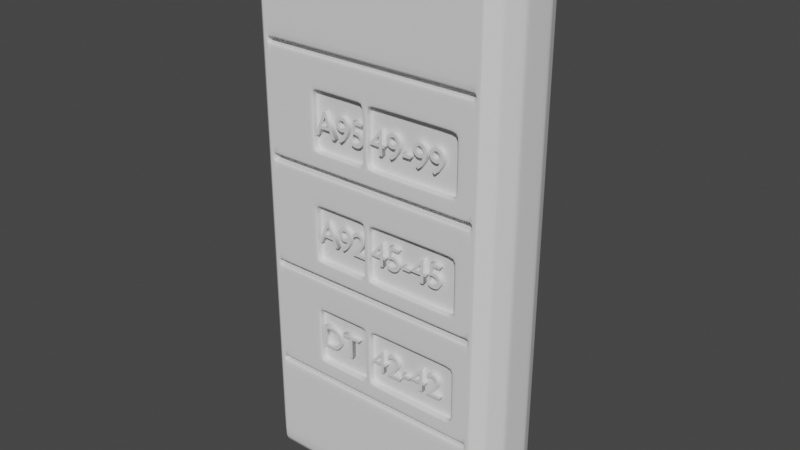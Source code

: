 # Source: gas_station_post.blend  (saved by Blender 2.90.8; exported with 4.5.12 LTS)
import bpy
from mathutils import Matrix  # noqa: F401  (used for matrix-valued properties, if any)

bpy.ops.wm.read_factory_settings(use_empty=True)
scene = bpy.context.scene
scene.name = 'Scene'

# ---- collections
col_collection = bpy.data.collections.new('Collection'); scene.collection.children.link(col_collection)

# ---- world
world_world = bpy.data.worlds.new('World'); scene.world = world_world
world_world.use_nodes = True; world_world.node_tree.nodes.clear()
_N = world_world.node_tree.nodes; _L = world_world.node_tree.links
n0 = _N.new('ShaderNodeOutputWorld'); n0.name = 'World Output'; n0.location = (300, 300)
n1 = _N.new('ShaderNodeBackground'); n1.name = 'Background'; n1.location = (10, 300)
n1.inputs[0].default_value = (0.05088, 0.05088, 0.05088, 1.0)
_L.new(n1.outputs[0], n0.inputs[0])
n0.is_active_output = True
world_world.color = (0.05088, 0.05088, 0.05088)
world_world.use_sun_shadow = False
world_world.sun_shadow_jitter_overblur = 0.0

# ---- meshes
me_001 = bpy.data.meshes.new('Куб.001')
me_001.from_pydata([(-1.704, -0.6888, -1.0), (-1.704, -0.6888, 7.354), (-1.704, 0.6888, -1.0), (-1.704, 0.6888, 7.354), (1.704, -0.6888, -1.0), (1.704, -0.6888, 7.354), (1.704, 0.6888, -1.0), (1.704, 0.6888, 7.354), (-1.773, 0.6876, -1.0), (-1.773, -0.6876, -1.0), (-1.773, -0.6876, 7.354), (-1.773, 0.6876, 7.354), (1.773, 0.6876, 7.354), (1.773, 0.6876, -1.0), (1.773, -0.6876, -1.0), (1.773, -0.6876, 7.354), (-1.704, -0.6888, 0.6707), (-1.704, -0.6888, 2.341), (-1.704, -0.6888, 4.012), (-1.704, -0.6888, 5.683), (-1.704, 0.6888, 5.683), (-1.704, 0.6888, 4.012), (-1.704, 0.6888, 2.341), (-1.704, 0.6888, 0.6707), (1.704, 0.6888, 5.683), (1.704, 0.6888, 4.012), (1.704, 0.6888, 2.341), (1.704, 0.6888, 0.6707), (1.704, -0.6888, 5.683), (1.704, -0.6888, 4.012), (1.704, -0.6888, 2.341), (1.704, -0.6888, 0.6707), (-1.773, -0.6876, 0.6707), (-1.773, -0.6876, 2.341), (-1.773, -0.6876, 4.012), (-1.773, -0.6876, 5.683), (-1.773, 0.6876, 5.683), (-1.773, 0.6876, 4.012), (-1.773, 0.6876, 2.341), (-1.773, 0.6876, 0.6707), (1.773, 0.6876, 5.683), (1.773, 0.6876, 4.012), (1.773, 0.6876, 2.341), (1.773, 0.6876, 0.6707), (1.773, -0.6876, 5.683), (1.773, -0.6876, 4.012), (1.773, -0.6876, 2.341), (1.773, -0.6876, 0.6707), (-1.704, 0.6888, 0.5948), (1.704, 0.6888, 0.5948), (1.704, -0.6888, 0.5948), (-1.773, 0.6876, 0.5948), (1.773, 0.6876, 0.5948), (1.773, -0.6876, 0.5948), (-1.704, -0.6888, 0.5948), (-1.773, -0.6876, 0.5948), (-1.704, -0.6888, 2.251), (-1.704, 0.6888, 2.251), (1.704, 0.6888, 2.251), (1.704, -0.6888, 2.251), (-1.773, -0.6876, 2.251), (-1.773, 0.6876, 2.251), (1.773, 0.6876, 2.251), (1.773, -0.6876, 2.251), (-1.704, -0.6888, 3.908), (-1.704, 0.6888, 3.908), (1.704, 0.6888, 3.908), (1.704, -0.6888, 3.908), (-1.773, -0.6876, 3.908), (-1.773, 0.6876, 3.908), (1.773, 0.6876, 3.908), (1.773, -0.6876, 3.908), (-1.704, -0.6888, 5.607), (-1.704, 0.6888, 5.607), (1.704, 0.6888, 5.607), (1.704, -0.6888, 5.607), (-1.773, -0.6876, 5.607), (-1.773, 0.6876, 5.607), (1.773, 0.6876, 5.607), (1.773, -0.6876, 5.607), (-0.4544, 0.6888, -1.0), (-0.4544, 0.6888, 7.354), (-0.4544, -0.6888, -1.0), (-0.4544, -0.6888, 7.354), (-0.4544, -0.6888, 0.6707), (-0.4544, -0.6888, 2.341), (-0.4544, -0.6888, 4.012), (-0.4544, -0.6888, 5.683), (-0.4544, 0.6888, 0.6707), (-0.4544, 0.6888, 2.341), (-0.4544, 0.6888, 4.012), (-0.4544, 0.6888, 5.683), (-0.4544, 0.6888, 0.5948), (-0.4544, -0.6888, 0.5948), (-0.4544, 0.6888, 2.251), (-0.4544, -0.6888, 2.251), (-0.4544, 0.6888, 3.908), (-0.4544, -0.6888, 3.908), (-0.4544, 0.6888, 5.607), (-0.4544, -0.6888, 5.607), (1.462, -0.6888, 5.139), (1.462, -0.6888, 4.251), (-0.04849, -0.6888, 4.251), (-0.9233, -0.6888, 4.251), (-0.9233, -0.6888, 5.139), (-0.04849, -0.6888, 5.139), (1.462, -0.6888, 3.444), (1.462, -0.6888, 2.576), (-0.04849, -0.6888, 2.576), (-0.9233, -0.6888, 2.576), (-0.9233, -0.6888, 3.444), (-0.04849, -0.6888, 3.444), (1.462, -0.6888, 1.785), (1.462, -0.6888, 0.9078), (-0.04849, -0.6888, 0.9078), (-0.9233, -0.6888, 0.9078), (-0.9233, -0.6888, 1.785), (-0.04849, -0.6888, 1.785), (-0.3538, 0.6888, 7.354), (-0.3538, -0.6888, -1.0), (-0.3538, 0.6888, 0.6707), (-0.3538, 0.6888, 2.341), (-0.3538, 0.6888, 4.012), (-0.3538, 0.6888, 5.683), (-0.3538, 0.6888, 0.5948), (-0.3538, 0.6888, 2.251), (-0.3538, 0.6888, 3.908), (-0.3538, 0.6888, 5.607), (-0.3538, 0.6888, -1.0), (-0.3538, -0.6888, 7.354), (-0.3538, -0.6888, 0.6707), (-0.3538, -0.6888, 2.341), (-0.3538, -0.6888, 4.012), (-0.3538, -0.6888, 5.683), (-0.3538, -0.6888, 0.5948), (-0.3538, -0.6888, 2.251), (-0.3538, -0.6888, 3.908), (-0.3538, -0.6888, 5.607), (0.02196, -0.6888, 4.251), (0.02196, -0.6888, 5.139), (0.02196, -0.6888, 2.576), (0.02196, -0.6888, 3.444), (0.02196, -0.6888, 0.9078), (0.02196, -0.6888, 1.785), (1.462, -0.5809, 5.139), (1.462, -0.5809, 4.251), (-0.04849, -0.5809, 4.251), (-0.9233, -0.5809, 4.251), (-0.9233, -0.5809, 5.139), (-0.04849, -0.5809, 5.139), (1.462, -0.5809, 3.444), (1.462, -0.5809, 2.576), (-0.04849, -0.5809, 2.576), (-0.9233, -0.5809, 2.576), (-0.9233, -0.5809, 3.444), (-0.04849, -0.5809, 3.444), (1.462, -0.5809, 1.785), (1.462, -0.5809, 0.9078), (-0.04849, -0.5809, 0.9078), (-0.9233, -0.5809, 0.9078), (-0.9233, -0.5809, 1.785), (-0.04849, -0.5809, 1.785), (0.02196, -0.5809, 4.251), (0.02196, -0.5809, 5.139), (0.02196, -0.5809, 2.576), (0.02196, -0.5809, 3.444), (0.02196, -0.5809, 0.9078), (0.02196, -0.5809, 1.785), (-1.704, -0.5247, 0.5948), (-1.704, -0.5247, 0.6707), (-1.704, -0.5247, 2.251), (-1.704, -0.5247, 2.341), (-1.704, -0.5247, 3.908), (-1.704, -0.5247, 4.012), (-1.704, -0.5247, 5.607), (-1.704, -0.5247, 5.683), (-0.4544, -0.5247, 0.6707), (-0.4544, -0.5247, 2.341), (-0.4544, -0.5247, 4.012), (-0.4544, -0.5247, 5.683), (1.704, -0.5247, 0.6707), (1.704, -0.5247, 0.5948), (-0.4544, -0.5247, 0.5948), (1.704, -0.5247, 2.341), (1.704, -0.5247, 2.251), (-0.4544, -0.5247, 2.251), (1.704, -0.5247, 4.012), (1.704, -0.5247, 3.908), (-0.4544, -0.5247, 3.908), (1.704, -0.5247, 5.683), (1.704, -0.5247, 5.607), (-0.4544, -0.5247, 5.607), (-0.3538, -0.5247, 0.6707), (-0.3538, -0.5247, 2.341), (-0.3538, -0.5247, 4.012), (-0.3538, -0.5247, 5.683), (-0.3538, -0.5247, 0.5948), (-0.3538, -0.5247, 2.251), (-0.3538, -0.5247, 3.908), (-0.3538, -0.5247, 5.607), (-1.942, 0.5425, -1.0), (-1.942, -0.5425, -1.0), (-1.942, -0.5425, 5.683), (-1.942, -0.5425, 7.354), (-1.942, 0.5425, 7.354), (-1.942, 0.5425, 0.5948), (1.942, 0.5425, 0.5948), (1.942, 0.5425, -1.0), (1.942, -0.5425, -1.0), (1.942, 0.5425, 7.354), (1.942, -0.5425, 7.354), (1.942, -0.5425, 0.5948), (-1.942, -0.5425, 0.5948), (-1.942, -0.5425, 0.6707), (-1.942, -0.5425, 2.251), (-1.942, -0.5425, 2.341), (-1.942, -0.5425, 3.908), (-1.942, -0.5425, 4.012), (-1.942, -0.5425, 5.607), (-1.942, 0.5425, 5.683), (-1.942, 0.5425, 5.607), (-1.942, 0.5425, 4.012), (-1.942, 0.5425, 3.908), (-1.942, 0.5425, 2.341), (-1.942, 0.5425, 2.251), (-1.942, 0.5425, 0.6707), (1.942, 0.5425, 5.683), (1.942, 0.5425, 5.607), (1.942, 0.5425, 4.012), (1.942, 0.5425, 3.908), (1.942, 0.5425, 2.341), (1.942, 0.5425, 2.251), (1.942, 0.5425, 0.6707), (1.942, -0.5425, 5.683), (1.942, -0.5425, 5.607), (1.942, -0.5425, 4.012), (1.942, -0.5425, 3.908), (1.942, -0.5425, 2.341), (1.942, -0.5425, 2.251), (1.942, -0.5425, 0.6707), (-2.067, 0.2563, -1.0), (-2.067, -0.2563, -1.0), (-2.067, -0.2563, 5.683), (-2.067, -0.2563, 7.354), (-2.067, 0.2563, 7.354), (-2.067, 0.2563, 0.5948), (2.067, 0.2563, 0.5948), (2.067, 0.2563, -1.0), (2.067, -0.2563, -1.0), (2.067, 0.2563, 7.354), (2.067, -0.2563, 7.354), (2.067, -0.2563, 0.5948), (-2.067, -0.2563, 0.5948), (-2.067, -0.2563, 0.6707), (-2.067, -0.2563, 2.251), (-2.067, -0.2563, 2.341), (-2.067, -0.2563, 3.908), (-2.067, -0.2563, 4.012), (-2.067, -0.2563, 5.607), (-2.067, 0.2563, 5.683), (-2.067, 0.2563, 5.607), (-2.067, 0.2563, 4.012), (-2.067, 0.2563, 3.908), (-2.067, 0.2563, 2.341), (-2.067, 0.2563, 2.251), (-2.067, 0.2563, 0.6707), (2.067, 0.2563, 5.683), (2.067, 0.2563, 5.607), (2.067, 0.2563, 4.012), (2.067, 0.2563, 3.908), (2.067, 0.2563, 2.341), (2.067, 0.2563, 2.251), (2.067, 0.2563, 0.6707), (2.067, -0.2563, 5.683), (2.067, -0.2563, 5.607), (2.067, -0.2563, 4.012), (2.067, -0.2563, 3.908), (2.067, -0.2563, 2.341), (2.067, -0.2563, 2.251), (2.067, -0.2563, 0.6707)], [], [(2, 0, 9, 8), (123, 118, 7, 24), (1, 3, 11, 10), (87, 83, 1, 19), (128, 6, 4, 119), (81, 3, 1, 83), (43, 62, 231, 232), (39, 51, 205, 225), (50, 4, 14, 53), (4, 6, 13, 14), (48, 2, 8, 51), (19, 1, 10, 35), (7, 5, 15, 12), (24, 7, 12, 40), (49, 27, 43, 52), (58, 26, 42, 62), (66, 25, 41, 70), (74, 24, 40, 78), (54, 16, 32, 55), (56, 17, 33, 60), (64, 18, 34, 68), (72, 19, 35, 76), (3, 20, 36, 11), (73, 21, 37, 77), (65, 22, 38, 69), (57, 23, 39, 61), (5, 28, 44, 15), (75, 29, 45, 79), (67, 30, 46, 71), (59, 31, 47, 63), (10, 11, 204, 203), (42, 70, 229, 230), (35, 10, 203, 202), (44, 79, 234, 233), (41, 78, 227, 228), (8, 9, 201, 200), (78, 40, 226, 227), (40, 12, 209, 226), (87, 19, 175, 179), (67, 29, 186, 187), (28, 133, 195, 189), (86, 18, 173, 178), (124, 120, 27, 49), (125, 121, 26, 58), (126, 122, 25, 66), (127, 123, 24, 74), (128, 124, 49, 6), (82, 93, 54, 0), (36, 77, 220, 219), (61, 39, 225, 224), (0, 54, 55, 9), (6, 49, 52, 13), (23, 48, 51, 39), (31, 50, 53, 47), (120, 125, 58, 27), (135, 95, 117, 143), (45, 71, 236, 235), (34, 76, 218, 217), (30, 59, 63, 46), (22, 57, 61, 38), (16, 56, 60, 32), (27, 58, 62, 43), (121, 126, 66, 26), (136, 97, 111, 141), (69, 38, 223, 222), (70, 41, 228, 229), (29, 67, 71, 45), (21, 65, 69, 37), (17, 64, 68, 33), (26, 66, 70, 42), (122, 127, 74, 25), (137, 99, 105, 139), (77, 37, 221, 220), (37, 69, 222, 221), (28, 75, 79, 44), (20, 73, 77, 36), (18, 72, 76, 34), (25, 74, 78, 41), (18, 86, 102, 103), (21, 73, 98, 90), (97, 64, 110, 111), (22, 65, 96, 89), (31, 59, 112, 113), (23, 57, 94, 88), (119, 134, 93, 82), (2, 48, 92, 80), (73, 20, 91, 98), (65, 21, 90, 96), (57, 22, 89, 94), (48, 23, 88, 92), (29, 132, 194, 186), (85, 17, 171, 177), (19, 72, 174, 175), (59, 30, 183, 184), (118, 81, 83, 129), (2, 80, 82, 0), (133, 129, 83, 87), (20, 3, 81, 91), (108, 111, 155, 152), (138, 139, 105, 102), (132, 29, 101, 138), (29, 75, 100, 101), (72, 18, 103, 104), (99, 72, 104, 105), (105, 104, 148, 149), (140, 141, 111, 108), (17, 85, 108, 109), (30, 67, 106, 107), (131, 30, 107, 140), (64, 17, 109, 110), (115, 114, 158, 159), (142, 143, 117, 114), (130, 31, 113, 142), (56, 16, 115, 116), (16, 84, 114, 115), (95, 56, 116, 117), (84, 130, 142, 114), (104, 103, 147, 148), (85, 131, 140, 108), (113, 112, 156, 157), (86, 132, 138, 102), (112, 143, 167, 156), (28, 5, 129, 133), (7, 118, 129, 5), (30, 131, 193, 183), (84, 16, 169, 176), (18, 64, 172, 173), (31, 130, 192, 180), (4, 50, 134, 119), (75, 137, 139, 100), (90, 98, 127, 122), (67, 136, 141, 106), (89, 96, 126, 121), (59, 135, 143, 112), (88, 94, 125, 120), (80, 92, 124, 128), (98, 91, 123, 127), (96, 90, 122, 126), (94, 89, 121, 125), (92, 88, 120, 124), (80, 128, 119, 82), (91, 81, 118, 123), (146, 149, 148, 147), (152, 155, 154, 153), (158, 161, 160, 159), (157, 156, 167, 166), (151, 150, 165, 164), (145, 144, 163, 162), (143, 142, 166, 167), (116, 115, 159, 160), (138, 101, 145, 162), (107, 106, 150, 151), (117, 116, 160, 161), (100, 139, 163, 144), (109, 108, 152, 153), (141, 140, 164, 165), (102, 105, 149, 146), (140, 107, 151, 164), (110, 109, 153, 154), (106, 141, 165, 150), (101, 100, 144, 145), (111, 110, 154, 155), (139, 138, 162, 163), (114, 117, 161, 158), (142, 113, 157, 166), (103, 102, 146, 147), (182, 176, 169, 168), (185, 177, 171, 170), (188, 178, 173, 172), (191, 179, 175, 174), (199, 195, 179, 191), (198, 194, 178, 188), (197, 193, 177, 185), (196, 192, 176, 182), (181, 180, 192, 196), (184, 183, 193, 197), (187, 186, 194, 198), (190, 189, 195, 199), (134, 50, 181, 196), (54, 93, 182, 168), (135, 59, 184, 197), (93, 134, 196, 182), (136, 67, 187, 198), (75, 28, 189, 190), (137, 75, 190, 199), (56, 95, 185, 170), (95, 135, 197, 185), (97, 136, 198, 188), (64, 97, 188, 172), (130, 84, 176, 192), (131, 85, 177, 193), (50, 31, 180, 181), (99, 137, 199, 191), (132, 86, 178, 194), (16, 54, 168, 169), (72, 99, 191, 174), (133, 87, 179, 195), (17, 56, 170, 171), (218, 202, 242, 258), (219, 220, 260, 259), (216, 217, 257, 256), (217, 218, 258, 257), (238, 239, 279, 278), (214, 215, 255, 254), (236, 237, 277, 276), (201, 212, 252, 241), (212, 213, 253, 252), (234, 235, 275, 274), (239, 211, 251, 279), (211, 208, 248, 251), (235, 236, 276, 275), (210, 233, 273, 250), (206, 232, 272, 246), (209, 210, 250, 249), (229, 228, 268, 269), (232, 231, 271, 272), (51, 8, 200, 205), (52, 43, 232, 206), (15, 44, 233, 210), (13, 52, 206, 207), (47, 53, 211, 239), (79, 45, 235, 234), (14, 13, 207, 208), (55, 32, 213, 212), (71, 46, 237, 236), (12, 15, 210, 209), (32, 60, 214, 213), (60, 33, 215, 214), (9, 55, 212, 201), (63, 47, 239, 238), (53, 14, 208, 211), (38, 61, 224, 223), (68, 34, 217, 216), (62, 42, 230, 231), (76, 35, 202, 218), (33, 68, 216, 215), (46, 63, 238, 237), (11, 36, 219, 204), (242, 243, 244, 259), (266, 249, 250, 273), (246, 272, 279, 251), (271, 270, 277, 278), (269, 268, 275, 276), (267, 266, 273, 274), (252, 253, 265, 245), (254, 255, 263, 264), (256, 257, 261, 262), (258, 242, 259, 260), (241, 252, 245, 240), (247, 246, 251, 248), (253, 254, 264, 265), (272, 271, 278, 279), (255, 256, 262, 263), (270, 269, 276, 277), (257, 258, 260, 261), (268, 267, 274, 275), (213, 214, 254, 253), (227, 226, 266, 267), (204, 219, 259, 244), (223, 224, 264, 263), (233, 234, 274, 273), (220, 221, 261, 260), (231, 230, 270, 271), (200, 201, 241, 240), (222, 223, 263, 262), (237, 238, 278, 277), (202, 203, 243, 242), (224, 225, 265, 264), (203, 204, 244, 243), (226, 209, 249, 266), (205, 200, 240, 245), (228, 227, 267, 268), (215, 216, 256, 255), (207, 206, 246, 247), (230, 229, 269, 270), (221, 222, 262, 261), (208, 207, 247, 248), (225, 205, 245, 265)])
me_001.polygons.foreach_set('use_smooth', [True] * 278)
_uv = me_001.uv_layers.new(name='UVКарта')
_uv.uv.foreach_set('vector', [0.125, 0.5, 0.125, 0.75, 0.125, 0.75, 0.125, 0.5, 0.575, 0.349, 0.625, 0.349, 0.625, 0.5, 0.575, 0.5, 0.875, 0.75, 0.875, 0.5, 0.875, 0.5, 0.875, 0.75, 0.575, 0.9083, 0.625, 0.9083, 0.625, 1.0, 0.575, 1.0, 0.224, 0.5, 0.375, 0.5, 0.375, 0.75, 0.224, 0.75, 0.7833, 0.5, 0.875, 0.5, 0.875, 0.75, 0.7833, 0.75, 0.425, 0.5, 0.4723, 0.5, 0.4723, 0.5, 0.425, 0.5, 0.425, 0.25, 0.4227, 0.25, 0.4227, 0.25, 0.425, 0.25, 0.4227, 0.75, 0.375, 0.75, 0.375, 0.75, 0.4227, 0.75, 0.375, 0.75, 0.375, 0.5, 0.375, 0.5, 0.375, 0.75, 0.4227, 0.25, 0.375, 0.25, 0.375, 0.25, 0.4227, 0.25, 0.575, 1.0, 0.625, 1.0, 0.625, 1.0, 0.575, 1.0, 0.625, 0.5, 0.625, 0.75, 0.625, 0.75, 0.625, 0.5, 0.575, 0.5, 0.625, 0.5, 0.625, 0.5, 0.575, 0.5, 0.4227, 0.5, 0.425, 0.5, 0.425, 0.5, 0.4227, 0.5, 0.4723, 0.5, 0.475, 0.5, 0.475, 0.5, 0.4723, 0.5, 0.5219, 0.5, 0.525, 0.5, 0.525, 0.5, 0.5219, 0.5, 0.5727, 0.5, 0.575, 0.5, 0.575, 0.5, 0.5727, 0.5, 0.4227, 1.0, 0.425, 1.0, 0.425, 1.0, 0.4227, 1.0, 0.4723, 1.0, 0.475, 1.0, 0.475, 1.0, 0.4723, 1.0, 0.5219, 1.0, 0.525, 1.0, 0.525, 1.0, 0.5219, 1.0, 0.5727, 1.0, 0.575, 1.0, 0.575, 1.0, 0.5727, 1.0, 0.625, 0.25, 0.575, 0.25, 0.575, 0.25, 0.625, 0.25, 0.5727, 0.25, 0.525, 0.25, 0.525, 0.25, 0.5727, 0.25, 0.5219, 0.25, 0.475, 0.25, 0.475, 0.25, 0.5219, 0.25, 0.4723, 0.25, 0.425, 0.25, 0.425, 0.25, 0.4723, 0.25, 0.625, 0.75, 0.575, 0.75, 0.575, 0.75, 0.625, 0.75, 0.5727, 0.75, 0.525, 0.75, 0.525, 0.75, 0.5727, 0.75, 0.5219, 0.75, 0.475, 0.75, 0.475, 0.75, 0.5219, 0.75, 0.4723, 0.75, 0.425, 0.75, 0.425, 0.75, 0.4723, 0.75, 0.875, 0.75, 0.875, 0.5, 0.875, 0.5, 0.875, 0.75, 0.475, 0.5, 0.5219, 0.5, 0.5219, 0.5, 0.475, 0.5, 0.575, 1.0, 0.625, 1.0, 0.625, 1.0, 0.575, 1.0, 0.575, 0.75, 0.5727, 0.75, 0.5727, 0.75, 0.575, 0.75, 0.525, 0.5, 0.5727, 0.5, 0.5727, 0.5, 0.525, 0.5, 0.125, 0.5, 0.125, 0.75, 0.125, 0.75, 0.125, 0.5, 0.5727, 0.5, 0.575, 0.5, 0.575, 0.5, 0.5727, 0.5, 0.575, 0.5, 0.625, 0.5, 0.625, 0.5, 0.575, 0.5, 0.575, 0.9083, 0.575, 1.0, 0.575, 1.0, 0.575, 0.9083, 0.5219, 0.75, 0.525, 0.75, 0.525, 0.75, 0.5219, 0.75, 0.575, 0.75, 0.575, 0.901, 0.575, 0.901, 0.575, 0.75, 0.525, 0.9083, 0.525, 1.0, 0.525, 1.0, 0.525, 0.9083, 0.4227, 0.349, 0.425, 0.349, 0.425, 0.5, 0.4227, 0.5, 0.4723, 0.349, 0.475, 0.349, 0.475, 0.5, 0.4723, 0.5, 0.5219, 0.349, 0.525, 0.349, 0.525, 0.5, 0.5219, 0.5, 0.5727, 0.349, 0.575, 0.349, 0.575, 0.5, 0.5727, 0.5, 0.375, 0.349, 0.4227, 0.349, 0.4227, 0.5, 0.375, 0.5, 0.375, 0.9083, 0.4227, 0.9083, 0.4227, 1.0, 0.375, 1.0, 0.575, 0.25, 0.5727, 0.25, 0.5727, 0.25, 0.575, 0.25, 0.4723, 0.25, 0.425, 0.25, 0.425, 0.25, 0.4723, 0.25, 0.375, 1.0, 0.4227, 1.0, 0.4227, 1.0, 0.375, 1.0, 0.375, 0.5, 0.4227, 0.5, 0.4227, 0.5, 0.375, 0.5, 0.425, 0.25, 0.4227, 0.25, 0.4227, 0.25, 0.425, 0.25, 0.425, 0.75, 0.4227, 0.75, 0.4227, 0.75, 0.425, 0.75, 0.425, 0.349, 0.4723, 0.349, 0.4723, 0.5, 0.425, 0.5, 0.4723, 0.901, 0.4723, 0.9083, 0.4723, 0.9083, 0.4723, 0.901, 0.525, 0.75, 0.5219, 0.75, 0.5219, 0.75, 0.525, 0.75, 0.525, 1.0, 0.5727, 1.0, 0.5727, 1.0, 0.525, 1.0, 0.475, 0.75, 0.4723, 0.75, 0.4723, 0.75, 0.475, 0.75, 0.475, 0.25, 0.4723, 0.25, 0.4723, 0.25, 0.475, 0.25, 0.425, 1.0, 0.4723, 1.0, 0.4723, 1.0, 0.425, 1.0, 0.425, 0.5, 0.4723, 0.5, 0.4723, 0.5, 0.425, 0.5, 0.475, 0.349, 0.5219, 0.349, 0.5219, 0.5, 0.475, 0.5, 0.5219, 0.901, 0.5219, 0.9083, 0.5219, 0.9083, 0.5219, 0.901, 0.5219, 0.25, 0.475, 0.25, 0.475, 0.25, 0.5219, 0.25, 0.5219, 0.5, 0.525, 0.5, 0.525, 0.5, 0.5219, 0.5, 0.525, 0.75, 0.5219, 0.75, 0.5219, 0.75, 0.525, 0.75, 0.525, 0.25, 0.5219, 0.25, 0.5219, 0.25, 0.525, 0.25, 0.475, 1.0, 0.5219, 1.0, 0.5219, 1.0, 0.475, 1.0, 0.475, 0.5, 0.5219, 0.5, 0.5219, 0.5, 0.475, 0.5, 0.525, 0.349, 0.5727, 0.349, 0.5727, 0.5, 0.525, 0.5, 0.5727, 0.901, 0.5727, 0.9083, 0.5727, 0.9083, 0.5727, 0.901, 0.5727, 0.25, 0.525, 0.25, 0.525, 0.25, 0.5727, 0.25, 0.525, 0.25, 0.5219, 0.25, 0.5219, 0.25, 0.525, 0.25, 0.575, 0.75, 0.5727, 0.75, 0.5727, 0.75, 0.575, 0.75, 0.575, 0.25, 0.5727, 0.25, 0.5727, 0.25, 0.575, 0.25, 0.525, 1.0, 0.5727, 1.0, 0.5727, 1.0, 0.525, 1.0, 0.525, 0.5, 0.5727, 0.5, 0.5727, 0.5, 0.525, 0.5, 0.525, 1.0, 0.525, 0.9083, 0.525, 0.9083, 0.525, 1.0, 0.525, 0.25, 0.5727, 0.25, 0.5727, 0.3417, 0.525, 0.3417, 0.5219, 0.9083, 0.5219, 1.0, 0.5219, 1.0, 0.5219, 0.9083, 0.475, 0.25, 0.5219, 0.25, 0.5219, 0.3417, 0.475, 0.3417, 0.425, 0.75, 0.4723, 0.75, 0.4723, 0.75, 0.425, 0.75, 0.425, 0.25, 0.4723, 0.25, 0.4723, 0.3417, 0.425, 0.3417, 0.375, 0.901, 0.4227, 0.901, 0.4227, 0.9083, 0.375, 0.9083, 0.375, 0.25, 0.4227, 0.25, 0.4227, 0.3417, 0.375, 0.3417, 0.5727, 0.25, 0.575, 0.25, 0.575, 0.3417, 0.5727, 0.3417, 0.5219, 0.25, 0.525, 0.25, 0.525, 0.3417, 0.5219, 0.3417, 0.4723, 0.25, 0.475, 0.25, 0.475, 0.3417, 0.4723, 0.3417, 0.4227, 0.25, 0.425, 0.25, 0.425, 0.3417, 0.4227, 0.3417, 0.525, 0.75, 0.525, 0.901, 0.525, 0.901, 0.525, 0.75, 0.475, 0.9083, 0.475, 1.0, 0.475, 1.0, 0.475, 0.9083, 0.575, 1.0, 0.5727, 1.0, 0.5727, 1.0, 0.575, 1.0, 0.4723, 0.75, 0.475, 0.75, 0.475, 0.75, 0.4723, 0.75, 0.776, 0.5, 0.7833, 0.5, 0.7833, 0.75, 0.776, 0.75, 0.125, 0.5, 0.2167, 0.5, 0.2167, 0.75, 0.125, 0.75, 0.575, 0.901, 0.625, 0.901, 0.625, 0.9083, 0.575, 0.9083, 0.575, 0.25, 0.625, 0.25, 0.625, 0.3417, 0.575, 0.3417, 0.475, 0.9083, 0.5219, 0.9083, 0.5219, 0.9083, 0.475, 0.9083, 0.525, 0.901, 0.5727, 0.901, 0.5727, 0.9083, 0.525, 0.9083, 0.525, 0.901, 0.525, 0.75, 0.525, 0.75, 0.525, 0.901, 0.525, 0.75, 0.5727, 0.75, 0.5727, 0.75, 0.525, 0.75, 0.5727, 1.0, 0.525, 1.0, 0.525, 1.0, 0.5727, 1.0, 0.5727, 0.9083, 0.5727, 1.0, 0.5727, 1.0, 0.5727, 0.9083, 0.5727, 0.9083, 0.5727, 1.0, 0.5727, 1.0, 0.5727, 0.9083, 0.475, 0.901, 0.5219, 0.901, 0.5219, 0.9083, 0.475, 0.9083, 0.475, 1.0, 0.475, 0.9083, 0.475, 0.9083, 0.475, 1.0, 0.475, 0.75, 0.5219, 0.75, 0.5219, 0.75, 0.475, 0.75, 0.475, 0.901, 0.475, 0.75, 0.475, 0.75, 0.475, 0.901, 0.5219, 1.0, 0.475, 1.0, 0.475, 1.0, 0.5219, 1.0, 0.425, 1.0, 0.425, 0.9083, 0.425, 0.9083, 0.425, 1.0, 0.425, 0.901, 0.4723, 0.901, 0.4723, 0.9083, 0.425, 0.9083, 0.425, 0.901, 0.425, 0.75, 0.425, 0.75, 0.425, 0.901, 0.4723, 1.0, 0.425, 1.0, 0.425, 1.0, 0.4723, 1.0, 0.425, 1.0, 0.425, 0.9083, 0.425, 0.9083, 0.425, 1.0, 0.4723, 0.9083, 0.4723, 1.0, 0.4723, 1.0, 0.4723, 0.9083, 0.425, 0.9083, 0.425, 0.901, 0.425, 0.901, 0.425, 0.9083, 0.5727, 1.0, 0.525, 1.0, 0.525, 1.0, 0.5727, 1.0, 0.475, 0.9083, 0.475, 0.901, 0.475, 0.901, 0.475, 0.9083, 0.425, 0.75, 0.4723, 0.75, 0.4723, 0.75, 0.425, 0.75, 0.525, 0.9083, 0.525, 0.901, 0.525, 0.901, 0.525, 0.9083, 0.4723, 0.75, 0.4723, 0.901, 0.4723, 0.901, 0.4723, 0.75, 0.575, 0.75, 0.625, 0.75, 0.625, 0.901, 0.575, 0.901, 0.625, 0.5, 0.776, 0.5, 0.776, 0.75, 0.625, 0.75, 0.475, 0.75, 0.475, 0.901, 0.475, 0.901, 0.475, 0.75, 0.425, 0.9083, 0.425, 1.0, 0.425, 1.0, 0.425, 0.9083, 0.525, 1.0, 0.5219, 1.0, 0.5219, 1.0, 0.525, 1.0, 0.425, 0.75, 0.425, 0.901, 0.425, 0.901, 0.425, 0.75, 0.375, 0.75, 0.4227, 0.75, 0.4227, 0.901, 0.375, 0.901, 0.5727, 0.75, 0.5727, 0.901, 0.5727, 0.901, 0.5727, 0.75, 0.525, 0.3417, 0.5727, 0.3417, 0.5727, 0.349, 0.525, 0.349, 0.5219, 0.75, 0.5219, 0.901, 0.5219, 0.901, 0.5219, 0.75, 0.475, 0.3417, 0.5219, 0.3417, 0.5219, 0.349, 0.475, 0.349, 0.4723, 0.75, 0.4723, 0.901, 0.4723, 0.901, 0.4723, 0.75, 0.425, 0.3417, 0.4723, 0.3417, 0.4723, 0.349, 0.425, 0.349, 0.375, 0.3417, 0.4227, 0.3417, 0.4227, 0.349, 0.375, 0.349, 0.5727, 0.3417, 0.575, 0.3417, 0.575, 0.349, 0.5727, 0.349, 0.5219, 0.3417, 0.525, 0.3417, 0.525, 0.349, 0.5219, 0.349, 0.4723, 0.3417, 0.475, 0.3417, 0.475, 0.349, 0.4723, 0.349, 0.4227, 0.3417, 0.425, 0.3417, 0.425, 0.349, 0.4227, 0.349, 0.2167, 0.5, 0.224, 0.5, 0.224, 0.75, 0.2167, 0.75, 0.575, 0.3417, 0.625, 0.3417, 0.625, 0.349, 0.575, 0.349, 0.525, 0.9083, 0.5727, 0.9083, 0.5727, 1.0, 0.525, 1.0, 0.475, 0.9083, 0.5219, 0.9083, 0.5219, 1.0, 0.475, 1.0, 0.425, 0.9083, 0.4723, 0.9083, 0.4723, 1.0, 0.425, 1.0, 0.425, 0.75, 0.4723, 0.75, 0.4723, 0.901, 0.425, 0.901, 0.475, 0.75, 0.5219, 0.75, 0.5219, 0.901, 0.475, 0.901, 0.525, 0.75, 0.5727, 0.75, 0.5727, 0.901, 0.525, 0.901, 0.4723, 0.901, 0.425, 0.901, 0.425, 0.901, 0.4723, 0.901, 0.4723, 1.0, 0.425, 1.0, 0.425, 1.0, 0.4723, 1.0, 0.525, 0.901, 0.525, 0.75, 0.525, 0.75, 0.525, 0.901, 0.475, 0.75, 0.5219, 0.75, 0.5219, 0.75, 0.475, 0.75, 0.4723, 0.9083, 0.4723, 1.0, 0.4723, 1.0, 0.4723, 0.9083, 0.5727, 0.75, 0.5727, 0.901, 0.5727, 0.901, 0.5727, 0.75, 0.475, 1.0, 0.475, 0.9083, 0.475, 0.9083, 0.475, 1.0, 0.5219, 0.901, 0.475, 0.901, 0.475, 0.901, 0.5219, 0.901, 0.525, 0.9083, 0.5727, 0.9083, 0.5727, 0.9083, 0.525, 0.9083, 0.475, 0.901, 0.475, 0.75, 0.475, 0.75, 0.475, 0.901, 0.5219, 1.0, 0.475, 1.0, 0.475, 1.0, 0.5219, 1.0, 0.5219, 0.75, 0.5219, 0.901, 0.5219, 0.901, 0.5219, 0.75, 0.525, 0.75, 0.5727, 0.75, 0.5727, 0.75, 0.525, 0.75, 0.5219, 0.9083, 0.5219, 1.0, 0.5219, 1.0, 0.5219, 0.9083, 0.5727, 0.901, 0.525, 0.901, 0.525, 0.901, 0.5727, 0.901, 0.425, 0.9083, 0.4723, 0.9083, 0.4723, 0.9083, 0.425, 0.9083, 0.425, 0.901, 0.425, 0.75, 0.425, 0.75, 0.425, 0.901, 0.525, 1.0, 0.525, 0.9083, 0.525, 0.9083, 0.525, 1.0, 0.4227, 0.9083, 0.425, 0.9083, 0.425, 1.0, 0.4227, 1.0, 0.4723, 0.9083, 0.475, 0.9083, 0.475, 1.0, 0.4723, 1.0, 0.5219, 0.9083, 0.525, 0.9083, 0.525, 1.0, 0.5219, 1.0, 0.5727, 0.9083, 0.575, 0.9083, 0.575, 1.0, 0.5727, 1.0, 0.5727, 0.901, 0.575, 0.901, 0.575, 0.9083, 0.5727, 0.9083, 0.5219, 0.901, 0.525, 0.901, 0.525, 0.9083, 0.5219, 0.9083, 0.4723, 0.901, 0.475, 0.901, 0.475, 0.9083, 0.4723, 0.9083, 0.4227, 0.901, 0.425, 0.901, 0.425, 0.9083, 0.4227, 0.9083, 0.4227, 0.75, 0.425, 0.75, 0.425, 0.901, 0.4227, 0.901, 0.4723, 0.75, 0.475, 0.75, 0.475, 0.901, 0.4723, 0.901, 0.5219, 0.75, 0.525, 0.75, 0.525, 0.901, 0.5219, 0.901, 0.5727, 0.75, 0.575, 0.75, 0.575, 0.901, 0.5727, 0.901, 0.4227, 0.901, 0.4227, 0.75, 0.4227, 0.75, 0.4227, 0.901, 0.4227, 1.0, 0.4227, 0.9083, 0.4227, 0.9083, 0.4227, 1.0, 0.4723, 0.901, 0.4723, 0.75, 0.4723, 0.75, 0.4723, 0.901, 0.4227, 0.9083, 0.4227, 0.901, 0.4227, 0.901, 0.4227, 0.9083, 0.5219, 0.901, 0.5219, 0.75, 0.5219, 0.75, 0.5219, 0.901, 0.5727, 0.75, 0.575, 0.75, 0.575, 0.75, 0.5727, 0.75, 0.5727, 0.901, 0.5727, 0.75, 0.5727, 0.75, 0.5727, 0.901, 0.4723, 1.0, 0.4723, 0.9083, 0.4723, 0.9083, 0.4723, 1.0, 0.4723, 0.9083, 0.4723, 0.901, 0.4723, 0.901, 0.4723, 0.9083, 0.5219, 0.9083, 0.5219, 0.901, 0.5219, 0.901, 0.5219, 0.9083, 0.5219, 1.0, 0.5219, 0.9083, 0.5219, 0.9083, 0.5219, 1.0, 0.425, 0.901, 0.425, 0.9083, 0.425, 0.9083, 0.425, 0.901, 0.475, 0.901, 0.475, 0.9083, 0.475, 0.9083, 0.475, 0.901, 0.4227, 0.75, 0.425, 0.75, 0.425, 0.75, 0.4227, 0.75, 0.5727, 0.9083, 0.5727, 0.901, 0.5727, 0.901, 0.5727, 0.9083, 0.525, 0.901, 0.525, 0.9083, 0.525, 0.9083, 0.525, 0.901, 0.425, 1.0, 0.4227, 1.0, 0.4227, 1.0, 0.425, 1.0, 0.5727, 1.0, 0.5727, 0.9083, 0.5727, 0.9083, 0.5727, 1.0, 0.575, 0.901, 0.575, 0.9083, 0.575, 0.9083, 0.575, 0.901, 0.475, 1.0, 0.4723, 1.0, 0.4723, 1.0, 0.475, 1.0, 0.5727, 1.0, 0.575, 1.0, 0.575, 1.0, 0.5727, 1.0, 0.575, 0.25, 0.5727, 0.25, 0.5727, 0.25, 0.575, 0.25, 0.5219, 1.0, 0.525, 1.0, 0.525, 1.0, 0.5219, 1.0, 0.525, 1.0, 0.5727, 1.0, 0.5727, 1.0, 0.525, 1.0, 0.4723, 0.75, 0.425, 0.75, 0.425, 0.75, 0.4723, 0.75, 0.4723, 1.0, 0.475, 1.0, 0.475, 1.0, 0.4723, 1.0, 0.5219, 0.75, 0.475, 0.75, 0.475, 0.75, 0.5219, 0.75, 0.375, 1.0, 0.4227, 1.0, 0.4227, 1.0, 0.375, 1.0, 0.4227, 1.0, 0.425, 1.0, 0.425, 1.0, 0.4227, 1.0, 0.5727, 0.75, 0.525, 0.75, 0.525, 0.75, 0.5727, 0.75, 0.425, 0.75, 0.4227, 0.75, 0.4227, 0.75, 0.425, 0.75, 0.4227, 0.75, 0.375, 0.75, 0.375, 0.75, 0.4227, 0.75, 0.525, 0.75, 0.5219, 0.75, 0.5219, 0.75, 0.525, 0.75, 0.625, 0.75, 0.575, 0.75, 0.575, 0.75, 0.625, 0.75, 0.4227, 0.5, 0.425, 0.5, 0.425, 0.5, 0.4227, 0.5, 0.625, 0.5, 0.625, 0.75, 0.625, 0.75, 0.625, 0.5, 0.5219, 0.5, 0.525, 0.5, 0.525, 0.5, 0.5219, 0.5, 0.425, 0.5, 0.4723, 0.5, 0.4723, 0.5, 0.425, 0.5, 0.4227, 0.25, 0.375, 0.25, 0.375, 0.25, 0.4227, 0.25, 0.4227, 0.5, 0.425, 0.5, 0.425, 0.5, 0.4227, 0.5, 0.625, 0.75, 0.575, 0.75, 0.575, 0.75, 0.625, 0.75, 0.375, 0.5, 0.4227, 0.5, 0.4227, 0.5, 0.375, 0.5, 0.425, 0.75, 0.4227, 0.75, 0.4227, 0.75, 0.425, 0.75, 0.5727, 0.75, 0.525, 0.75, 0.525, 0.75, 0.5727, 0.75, 0.375, 0.75, 0.375, 0.5, 0.375, 0.5, 0.375, 0.75, 0.4227, 1.0, 0.425, 1.0, 0.425, 1.0, 0.4227, 1.0, 0.5219, 0.75, 0.475, 0.75, 0.475, 0.75, 0.5219, 0.75, 0.625, 0.5, 0.625, 0.75, 0.625, 0.75, 0.625, 0.5, 0.425, 1.0, 0.4723, 1.0, 0.4723, 1.0, 0.425, 1.0, 0.4723, 1.0, 0.475, 1.0, 0.475, 1.0, 0.4723, 1.0, 0.375, 1.0, 0.4227, 1.0, 0.4227, 1.0, 0.375, 1.0, 0.4723, 0.75, 0.425, 0.75, 0.425, 0.75, 0.4723, 0.75, 0.4227, 0.75, 0.375, 0.75, 0.375, 0.75, 0.4227, 0.75, 0.475, 0.25, 0.4723, 0.25, 0.4723, 0.25, 0.475, 0.25, 0.5219, 1.0, 0.525, 1.0, 0.525, 1.0, 0.5219, 1.0, 0.4723, 0.5, 0.475, 0.5, 0.475, 0.5, 0.4723, 0.5, 0.5727, 1.0, 0.575, 1.0, 0.575, 1.0, 0.5727, 1.0, 0.475, 1.0, 0.5219, 1.0, 0.5219, 1.0, 0.475, 1.0, 0.475, 0.75, 0.4723, 0.75, 0.4723, 0.75, 0.475, 0.75, 0.625, 0.25, 0.575, 0.25, 0.575, 0.25, 0.625, 0.25, 0.575, 0.0, 0.625, 0.0, 0.625, 0.25, 0.575, 0.25, 0.575, 0.5, 0.625, 0.5, 0.625, 0.75, 0.575, 0.75, 0.4227, 0.5, 0.425, 0.5, 0.425, 0.75, 0.4227, 0.75, 0.4723, 0.5, 0.475, 0.5, 0.475, 0.75, 0.4723, 0.75, 0.5219, 0.5, 0.525, 0.5, 0.525, 0.75, 0.5219, 0.75, 0.5727, 0.5, 0.575, 0.5, 0.575, 0.75, 0.5727, 0.75, 0.4227, 0.0, 0.425, 0.0, 0.425, 0.25, 0.4227, 0.25, 0.4723, 0.0, 0.475, 0.0, 0.475, 0.25, 0.4723, 0.25, 0.5219, 0.0, 0.525, 0.0, 0.525, 0.25, 0.5219, 0.25, 0.5727, 0.0, 0.575, 0.0, 0.575, 0.25, 0.5727, 0.25, 0.375, 0.0, 0.4227, 0.0, 0.4227, 0.25, 0.375, 0.25, 0.375, 0.5, 0.4227, 0.5, 0.4227, 0.75, 0.375, 0.75, 0.425, 0.0, 0.4723, 0.0, 0.4723, 0.25, 0.425, 0.25, 0.425, 0.5, 0.4723, 0.5, 0.4723, 0.75, 0.425, 0.75, 0.475, 0.0, 0.5219, 0.0, 0.5219, 0.25, 0.475, 0.25, 0.475, 0.5, 0.5219, 0.5, 0.5219, 0.75, 0.475, 0.75, 0.525, 0.0, 0.5727, 0.0, 0.5727, 0.25, 0.525, 0.25, 0.525, 0.5, 0.5727, 0.5, 0.5727, 0.75, 0.525, 0.75, 0.425, 1.0, 0.4723, 1.0, 0.4723, 1.0, 0.425, 1.0, 0.5727, 0.5, 0.575, 0.5, 0.575, 0.5, 0.5727, 0.5, 0.625, 0.25, 0.575, 0.25, 0.575, 0.25, 0.625, 0.25, 0.475, 0.25, 0.4723, 0.25, 0.4723, 0.25, 0.475, 0.25, 0.575, 0.75, 0.5727, 0.75, 0.5727, 0.75, 0.575, 0.75, 0.5727, 0.25, 0.525, 0.25, 0.525, 0.25, 0.5727, 0.25, 0.4723, 0.5, 0.475, 0.5, 0.475, 0.5, 0.4723, 0.5, 0.125, 0.5, 0.125, 0.75, 0.125, 0.75, 0.125, 0.5, 0.5219, 0.25, 0.475, 0.25, 0.475, 0.25, 0.5219, 0.25, 0.475, 0.75, 0.4723, 0.75, 0.4723, 0.75, 0.475, 0.75, 0.575, 1.0, 0.625, 1.0, 0.625, 1.0, 0.575, 1.0, 0.4723, 0.25, 0.425, 0.25, 0.425, 0.25, 0.4723, 0.25, 0.875, 0.75, 0.875, 0.5, 0.875, 0.5, 0.875, 0.75, 0.575, 0.5, 0.625, 0.5, 0.625, 0.5, 0.575, 0.5, 0.4227, 0.25, 0.375, 0.25, 0.375, 0.25, 0.4227, 0.25, 0.525, 0.5, 0.5727, 0.5, 0.5727, 0.5, 0.525, 0.5, 0.475, 1.0, 0.5219, 1.0, 0.5219, 1.0, 0.475, 1.0, 0.375, 0.5, 0.4227, 0.5, 0.4227, 0.5, 0.375, 0.5, 0.475, 0.5, 0.5219, 0.5, 0.5219, 0.5, 0.475, 0.5, 0.525, 0.25, 0.5219, 0.25, 0.5219, 0.25, 0.525, 0.25, 0.375, 0.75, 0.375, 0.5, 0.375, 0.5, 0.375, 0.75, 0.425, 0.25, 0.4227, 0.25, 0.4227, 0.25, 0.425, 0.25])
me_001.use_remesh_preserve_volume = False
me_001.use_remesh_preserve_attributes = False
me_001.use_mirror_vertex_groups = False
me_001.update()

# ---- curves / text
txt_x = bpy.data.curves.new('Текст', 'FONT')
txt_x.dimensions = '2D'
txt_x.body = 'A95'
txt_x.use_path_clamp = True
txt_x.extrude = 0.07
txt_001 = bpy.data.curves.new('Текст.001', 'FONT')
txt_001.dimensions = '2D'
txt_001.body = '49-99'
txt_001.use_path_clamp = True
txt_001.extrude = 0.07
txt_002 = bpy.data.curves.new('Текст.002', 'FONT')
txt_002.dimensions = '2D'
txt_002.body = 'A92'
txt_002.use_path_clamp = True
txt_002.extrude = 0.07
txt_003 = bpy.data.curves.new('Текст.003', 'FONT')
txt_003.dimensions = '2D'
txt_003.body = '45-45'
txt_003.use_path_clamp = True
txt_003.extrude = 0.07
txt_004 = bpy.data.curves.new('Текст.004', 'FONT')
txt_004.dimensions = '2D'
txt_004.body = 'DT'
txt_004.use_path_clamp = True
txt_004.extrude = 0.07
txt_005 = bpy.data.curves.new('Текст.005', 'FONT')
txt_005.dimensions = '2D'
txt_005.body = '42-42'
txt_005.use_path_clamp = True
txt_005.extrude = 0.07

# ---- objects
ob_001 = bpy.data.objects.new('Куб.001', me_001)
ob_x = bpy.data.objects.new('Текст', txt_x)
ob_001_1 = bpy.data.objects.new('Текст.001', txt_001)
ob_002 = bpy.data.objects.new('Текст.002', txt_002)
ob_003 = bpy.data.objects.new('Текст.003', txt_003)
ob_004 = bpy.data.objects.new('Текст.004', txt_004)
ob_005 = bpy.data.objects.new('Текст.005', txt_005)

# ---- transforms, parenting, visibility, modifiers, constraints
ob_001.location = (-0.01013, -0.05261, 1.476)
ob_001.scale = (1.372, 1.372, 1.372)
ob_001.lineart.crease_threshold = 0.0
_m = ob_001.modifiers.new('Bevel', 'BEVEL')
_m.width = 0.005
_m.width_pct = 0.005
_m.limit_method = 'NONE'
_m = ob_001.modifiers.new('Subdivision', 'SUBSURF')
_m.uv_smooth = 'PRESERVE_CORNERS'
_m.levels = 2
ob_x.location = (-1.257, -0.9075, 7.642)
ob_x.rotation_euler = (1.571, -0.0, 0.0)
ob_x.scale = (0.7163, 0.7163, 0.7163)
ob_x.lineart.crease_threshold = 0.0
ob_001_1.location = (0.05084, -0.9075, 7.642)
ob_001_1.rotation_euler = (1.571, -0.0, 0.0)
ob_001_1.scale = (0.7163, 0.7163, 0.7163)
ob_001_1.lineart.crease_threshold = 0.0
ob_002.location = (-1.257, -0.9075, 5.427)
ob_002.rotation_euler = (1.571, -0.0, 0.0)
ob_002.scale = (0.7163, 0.7163, 0.7163)
ob_002.lineart.crease_threshold = 0.0
ob_003.location = (0.05084, -0.9075, 5.427)
ob_003.rotation_euler = (1.571, -0.0, 0.0)
ob_003.scale = (0.7163, 0.7163, 0.7163)
ob_003.lineart.crease_threshold = 0.0
ob_004.location = (-1.257, -0.9075, 3.084)
ob_004.rotation_euler = (1.571, -0.0, 0.0)
ob_004.scale = (0.7163, 0.7163, 0.7163)
ob_004.lineart.crease_threshold = 0.0
ob_005.location = (0.05084, -0.9075, 3.084)
ob_005.rotation_euler = (1.571, -0.0, 0.0)
ob_005.scale = (0.7163, 0.7163, 0.7163)
ob_005.lineart.crease_threshold = 0.0

# ---- collection membership
col_collection.objects.link(ob_001)
col_collection.objects.link(ob_x)
col_collection.objects.link(ob_001_1)
col_collection.objects.link(ob_002)
col_collection.objects.link(ob_003)
col_collection.objects.link(ob_004)
col_collection.objects.link(ob_005)

# ---- scene / render settings (as saved in the file)
scene.frame_start = 1; scene.frame_end = 250; scene.frame_set(1)
scene.render.engine = 'BLENDER_EEVEE_NEXT'
scene.cycles.use_denoising = False
scene.cycles.samples = 128
scene.cycles.sampling_pattern = 'TABULATED_SOBOL'
scene.cycles.use_adaptive_sampling = False
scene.cycles.use_light_tree = False
scene.view_settings.view_transform = 'Filmic'
bpy.context.view_layer.update()

# ---- added for rendering (the .blend has no active camera and no usable light): camera, sun
cam_auto = bpy.data.cameras.new('AutoCamera')
cam_auto.lens = 50.0
cam_auto.sensor_width = 36.0
cam_auto.clip_end = 1000.0
ob_auto_camera = bpy.data.objects.new('AutoCamera', cam_auto)
scene.collection.objects.link(ob_auto_camera)
ob_auto_camera.location = (11.9473, -14.4015, 15.3992)
ob_auto_camera.rotation_euler = (1.09748, -7.21219e-08, 0.694738)
scene.camera = ob_auto_camera
light_auto_sun = bpy.data.lights.new('AutoSun', 'SUN')
light_auto_sun.energy = 3.0
light_auto_sun.angle = 0.0523599
ob_auto_sun = bpy.data.objects.new('AutoSun', light_auto_sun)
scene.collection.objects.link(ob_auto_sun)
ob_auto_sun.rotation_euler = (0.872665, 0.174533, 0.523599)
bpy.context.view_layer.update()
